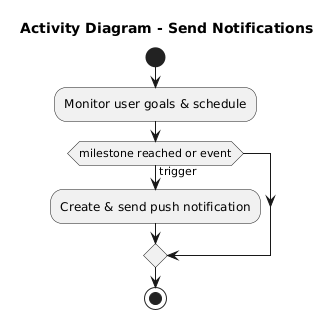

The diagram above was rendered by PlantUML. Its source (embedded in the PNG):
@startuml
title Activity Diagram - Send Notifications
|NotificationSystem|
start
:Monitor user goals & schedule;
if (milestone reached or event) then (trigger)
  :Create & send push notification;
endif
stop
@enduml